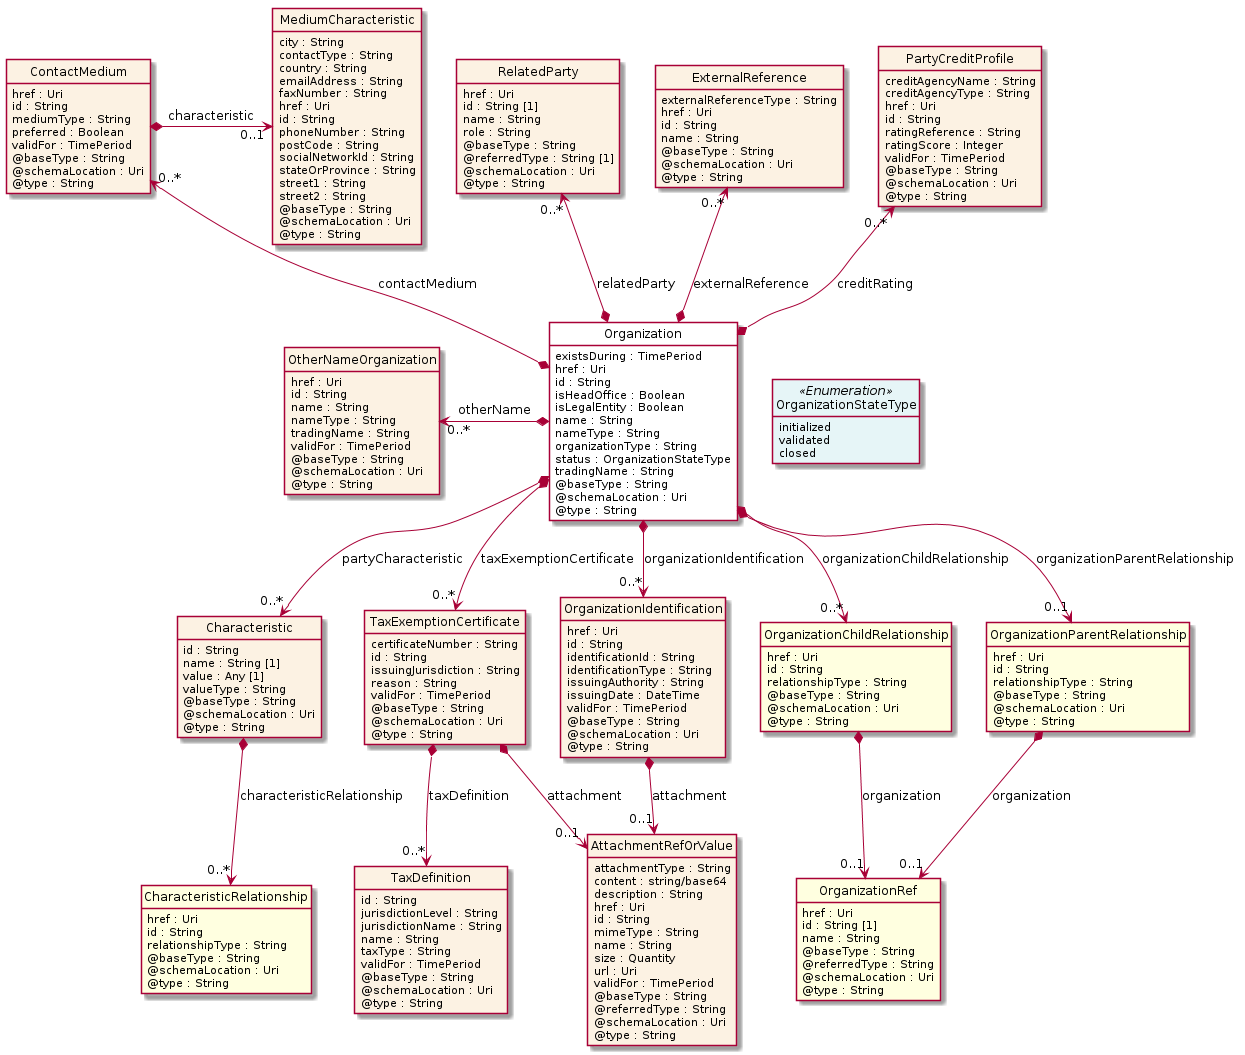

The diagram above was rendered by PlantUML. Its source (embedded in the PNG):
@startuml
hide circle
hide methods
hide stereotype
show <<Enumeration>> stereotype
skinparam class {
   BackgroundColor<<Enumeration>> #E6F5F7
   BackgroundColor<<Ref>> #FFFFE0
   BackgroundColor<<Pivot>> #FFFFFFF
   BackgroundColor<<SimpleType>> #E2F0DA
   BackgroundColor #FCF2E3
}

class Organization <<Pivot>> {
    existsDuring : TimePeriod
    href : Uri
    id : String
    isHeadOffice : Boolean
    isLegalEntity : Boolean
    name : String
    nameType : String
    organizationType : String
    status : OrganizationStateType
    tradingName : String
    @baseType : String
    @schemaLocation : Uri
    @type : String
}

class TaxExemptionCertificate  {
    certificateNumber : String
    id : String
    issuingJurisdiction : String
    reason : String
    validFor : TimePeriod
    @baseType : String
    @schemaLocation : Uri
    @type : String
}

class TaxDefinition  {
    id : String
    jurisdictionLevel : String
    jurisdictionName : String
    name : String
    taxType : String
    validFor : TimePeriod
    @baseType : String
    @schemaLocation : Uri
    @type : String
}

class AttachmentRefOrValue  {
    attachmentType : String
    content : string/base64
    description : String
    href : Uri
    id : String
    mimeType : String
    name : String
    size : Quantity
    url : Uri
    validFor : TimePeriod
    @baseType : String
    @referredType : String
    @schemaLocation : Uri
    @type : String
}

class Characteristic  {
    id : String
    name : String [1]
    value : Any [1]
    valueType : String
    @baseType : String
    @schemaLocation : Uri
    @type : String
}

class CharacteristicRelationship  <<Ref>> {
    href : Uri
    id : String
    relationshipType : String
    @baseType : String
    @schemaLocation : Uri
    @type : String
}

class ContactMedium  {
    href : Uri
    id : String
    mediumType : String
    preferred : Boolean
    validFor : TimePeriod
    @baseType : String
    @schemaLocation : Uri
    @type : String
}

class MediumCharacteristic  {
    city : String
    contactType : String
    country : String
    emailAddress : String
    faxNumber : String
    href : Uri
    id : String
    phoneNumber : String
    postCode : String
    socialNetworkId : String
    stateOrProvince : String
    street1 : String
    street2 : String
    @baseType : String
    @schemaLocation : Uri
    @type : String
}

class OrganizationChildRelationship  <<Ref>> {
    href : Uri
    id : String
    relationshipType : String
    @baseType : String
    @schemaLocation : Uri
    @type : String
}

class OrganizationRef  <<Ref>> {
    href : Uri
    id : String [1]
    name : String
    @baseType : String
    @referredType : String
    @schemaLocation : Uri
    @type : String
}

class RelatedParty  {
    href : Uri
    id : String [1]
    name : String
    role : String
    @baseType : String
    @referredType : String [1]
    @schemaLocation : Uri
    @type : String
}

class ExternalReference  {
    externalReferenceType : String
    href : Uri
    id : String
    name : String
    @baseType : String
    @schemaLocation : Uri
    @type : String
}

class OtherNameOrganization  {
    href : Uri
    id : String
    name : String
    nameType : String
    tradingName : String
    validFor : TimePeriod
    @baseType : String
    @schemaLocation : Uri
    @type : String
}

class OrganizationIdentification  {
    href : Uri
    id : String
    identificationId : String
    identificationType : String
    issuingAuthority : String
    issuingDate : DateTime
    validFor : TimePeriod
    @baseType : String
    @schemaLocation : Uri
    @type : String
}

class PartyCreditProfile  {
    creditAgencyName : String
    creditAgencyType : String
    href : Uri
    id : String
    ratingReference : String
    ratingScore : Integer
    validFor : TimePeriod
    @baseType : String
    @schemaLocation : Uri
    @type : String
}

class OrganizationParentRelationship  <<Ref>> {
    href : Uri
    id : String
    relationshipType : String
    @baseType : String
    @schemaLocation : Uri
    @type : String
}

class OrganizationStateType <<Enumeration>> {
    initialized
    validated
    closed
}

Organization *-->  "0..*" OrganizationChildRelationship : organizationChildRelationship

Organization *-->  "0..*" OrganizationIdentification : organizationIdentification

Organization *-->  "0..1" OrganizationParentRelationship : organizationParentRelationship

Organization -right[hidden]-> OrganizationStateType

Organization *-->  "0..*" TaxExemptionCertificate : taxExemptionCertificate

OrganizationIdentification *-->  "0..1" AttachmentRefOrValue : attachment

TaxExemptionCertificate *-->  "0..1" AttachmentRefOrValue : attachment

OrganizationChildRelationship *-->  "0..1" OrganizationRef : organization

OrganizationParentRelationship *-->  "0..1" OrganizationRef : organization

OtherNameOrganization "0..*" <-left-* Organization : otherName

ContactMedium "0..*" <--* Organization : contactMedium

PartyCreditProfile "0..*" <--* Organization : creditRating

RelatedParty "0..*" <--* Organization : relatedParty

ExternalReference "0..*" <--* Organization : externalReference

Organization *-->  "0..*" Characteristic : partyCharacteristic

TaxExemptionCertificate *-->  "0..*" TaxDefinition : taxDefinition

Characteristic *-->  "0..*" CharacteristicRelationship : characteristicRelationship

ContactMedium *-right-> "0..1" MediumCharacteristic : characteristic

@enduml